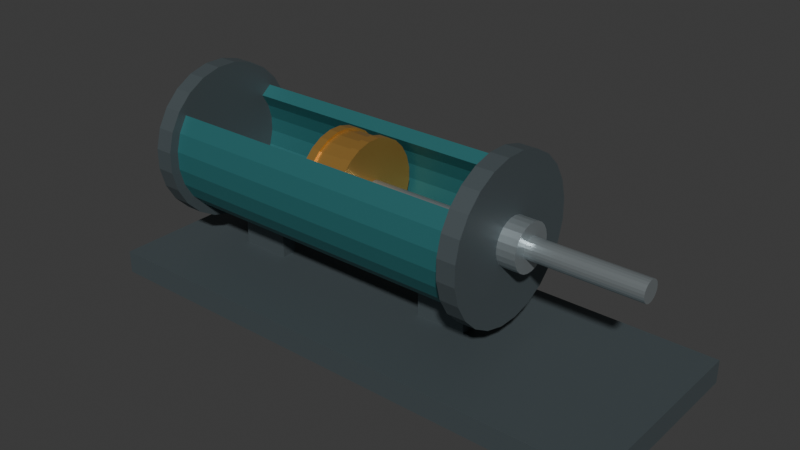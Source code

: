# Source: source.blend  (saved by Blender 4.3.34; exported with 4.5.12 LTS)
import bpy
from mathutils import Matrix  # noqa: F401  (used for matrix-valued properties, if any)

bpy.ops.wm.read_factory_settings(use_empty=True)
scene = bpy.context.scene
scene.name = 'Scene'

# ---- collections
col_collection = bpy.data.collections.new('Collection'); scene.collection.children.link(col_collection)

# ---- materials (node trees are filled in below, after node groups)
mat_cylinder_deeppetrol = bpy.data.materials.new('Cylinder_DeepPetrol')
mat_cylinder_deeppetrol.diffuse_color = (0.035, 0.19, 0.2, 1.0)
mat_baseandcaps_darkiron = bpy.data.materials.new('BaseAndCaps_DarkIron')
mat_baseandcaps_darkiron.diffuse_color = (0.095, 0.12, 0.13, 1.0)
mat_piston_warmbrass = bpy.data.materials.new('Piston_WarmBrass')
mat_piston_warmbrass.diffuse_color = (0.61, 0.34, 0.085, 1.0)
mat_rod_satinsteel = bpy.data.materials.new('Rod_SatinSteel')
mat_rod_satinsteel.diffuse_color = (0.48, 0.54, 0.56, 1.0)

# ---- material node trees
mat_cylinder_deeppetrol.use_nodes = True; mat_cylinder_deeppetrol.node_tree.nodes.clear()
_N = mat_cylinder_deeppetrol.node_tree.nodes; _L = mat_cylinder_deeppetrol.node_tree.links
n0 = _N.new('ShaderNodeBsdfPrincipled'); n0.name = 'Principled BSDF'; n0.location = (10, 300)
n0.inputs[0].default_value = (0.035, 0.19, 0.2, 1.0)
n0.inputs[1].default_value = 0.35
n0.inputs[2].default_value = 0.48
n1 = _N.new('ShaderNodeOutputMaterial'); n1.name = 'Material Output'; n1.location = (300, 300)
_L.new(n0.outputs[0], n1.inputs[0])
n1.is_active_output = True
mat_baseandcaps_darkiron.use_nodes = True; mat_baseandcaps_darkiron.node_tree.nodes.clear()
_N = mat_baseandcaps_darkiron.node_tree.nodes; _L = mat_baseandcaps_darkiron.node_tree.links
n0 = _N.new('ShaderNodeBsdfPrincipled'); n0.name = 'Principled BSDF'; n0.location = (10, 300)
n0.inputs[0].default_value = (0.095, 0.12, 0.13, 1.0)
n0.inputs[1].default_value = 0.42
n0.inputs[2].default_value = 0.58
n1 = _N.new('ShaderNodeOutputMaterial'); n1.name = 'Material Output'; n1.location = (300, 300)
_L.new(n0.outputs[0], n1.inputs[0])
n1.is_active_output = True
mat_piston_warmbrass.use_nodes = True; mat_piston_warmbrass.node_tree.nodes.clear()
_N = mat_piston_warmbrass.node_tree.nodes; _L = mat_piston_warmbrass.node_tree.links
n0 = _N.new('ShaderNodeBsdfPrincipled'); n0.name = 'Principled BSDF'; n0.location = (10, 300)
n0.inputs[0].default_value = (0.61, 0.34, 0.085, 1.0)
n0.inputs[1].default_value = 0.68
n0.inputs[2].default_value = 0.38
n1 = _N.new('ShaderNodeOutputMaterial'); n1.name = 'Material Output'; n1.location = (300, 300)
_L.new(n0.outputs[0], n1.inputs[0])
n1.is_active_output = True
mat_rod_satinsteel.use_nodes = True; mat_rod_satinsteel.node_tree.nodes.clear()
_N = mat_rod_satinsteel.node_tree.nodes; _L = mat_rod_satinsteel.node_tree.links
n0 = _N.new('ShaderNodeBsdfPrincipled'); n0.name = 'Principled BSDF'; n0.location = (10, 300)
n0.inputs[0].default_value = (0.48, 0.54, 0.56, 1.0)
n0.inputs[1].default_value = 0.76
n0.inputs[2].default_value = 0.3
n1 = _N.new('ShaderNodeOutputMaterial'); n1.name = 'Material Output'; n1.location = (300, 300)
_L.new(n0.outputs[0], n1.inputs[0])
n1.is_active_output = True

# ---- world
world_world = bpy.data.worlds.new('World'); scene.world = world_world
world_world.use_nodes = True; world_world.node_tree.nodes.clear()
_N = world_world.node_tree.nodes; _L = world_world.node_tree.links
n0 = _N.new('ShaderNodeOutputWorld'); n0.name = 'World Output'; n0.location = (300, 300)
n1 = _N.new('ShaderNodeBackground'); n1.name = 'Background'; n1.location = (10, 300)
n1.inputs[0].default_value = (0.05088, 0.05088, 0.05088, 1.0)
_L.new(n1.outputs[0], n0.inputs[0])
n0.is_active_output = True
world_world.color = (0.05088, 0.05088, 0.05088)
world_world.sun_shadow_jitter_overblur = 0.0

# ---- meshes
me_continuoustopcutawaycylinder = bpy.data.meshes.new('ContinuousTopCutawayCylinder')
me_continuoustopcutawaycylinder.from_pydata([(-0.94, -0.1904, 0.6961), (-0.94, -0.238, 0.7326), (-0.94, -0.2772, 0.6648), (-0.94, -0.2974, 0.5892), (-0.94, -0.2974, 0.5108), (-0.94, -0.2772, 0.4352), (-0.94, -0.238, 0.3674), (-0.94, -0.1826, 0.312), (-0.94, -0.1148, 0.2728), (-0.94, -0.03916, 0.2526), (-0.94, 0.03916, 0.2526), (-0.94, 0.1148, 0.2728), (-0.94, 0.1826, 0.312), (-0.94, 0.238, 0.3674), (-0.94, 0.2772, 0.4352), (-0.94, 0.2974, 0.5108), (-0.94, 0.2974, 0.5892), (-0.94, 0.2772, 0.6648), (-0.94, 0.238, 0.7326), (-0.94, 0.1904, 0.6961), (-0.94, 0.2217, 0.6418), (-0.94, 0.2379, 0.5813), (-0.94, 0.2379, 0.5187), (-0.94, 0.2217, 0.4582), (-0.94, 0.1904, 0.4039), (-0.94, 0.1461, 0.3596), (-0.94, 0.09184, 0.3283), (-0.94, 0.03133, 0.3121), (-0.94, -0.03133, 0.3121), (-0.94, -0.09184, 0.3283), (-0.94, -0.1461, 0.3596), (-0.94, -0.1904, 0.4039), (-0.94, -0.2217, 0.4582), (-0.94, -0.2379, 0.5187), (-0.94, -0.2379, 0.5813), (-0.94, -0.2217, 0.6418), (0.44, -0.1904, 0.6961), (0.44, -0.238, 0.7326), (0.44, -0.2772, 0.6648), (0.44, -0.2974, 0.5892), (0.44, -0.2974, 0.5108), (0.44, -0.2772, 0.4352), (0.44, -0.238, 0.3674), (0.44, -0.1826, 0.312), (0.44, -0.1148, 0.2728), (0.44, -0.03916, 0.2526), (0.44, 0.03916, 0.2526), (0.44, 0.1148, 0.2728), (0.44, 0.1826, 0.312), (0.44, 0.238, 0.3674), (0.44, 0.2772, 0.4352), (0.44, 0.2974, 0.5108), (0.44, 0.2974, 0.5892), (0.44, 0.2772, 0.6648), (0.44, 0.238, 0.7326), (0.44, 0.1904, 0.6961), (0.44, 0.2217, 0.6418), (0.44, 0.2379, 0.5813), (0.44, 0.2379, 0.5187), (0.44, 0.2217, 0.4582), (0.44, 0.1904, 0.4039), (0.44, 0.1461, 0.3596), (0.44, 0.09184, 0.3283), (0.44, 0.03133, 0.3121), (0.44, -0.03133, 0.3121), (0.44, -0.09184, 0.3283), (0.44, -0.1461, 0.3596), (0.44, -0.1904, 0.4039), (0.44, -0.2217, 0.4582), (0.44, -0.2379, 0.5187), (0.44, -0.2379, 0.5813), (0.44, -0.2217, 0.6418)], [], [(2, 1, 0), (3, 2, 0), (4, 3, 0), (6, 5, 4), (7, 6, 4), (8, 7, 4), (9, 8, 4), (11, 10, 9), (12, 11, 9), (13, 12, 9), (14, 13, 9), (16, 15, 14), (17, 16, 14), (18, 17, 14), (20, 19, 18), (20, 18, 14), (21, 20, 14), (22, 21, 14), (23, 22, 14), (24, 23, 14), (25, 24, 14), (25, 14, 9), (26, 25, 9), (27, 26, 9), (28, 27, 9), (29, 28, 9), (30, 29, 9), (30, 9, 4), (31, 30, 4), (32, 31, 4), (33, 32, 4), (34, 33, 4), (35, 34, 4), (0, 35, 4), (36, 37, 38), (36, 38, 39), (36, 39, 40), (40, 41, 42), (40, 42, 43), (40, 43, 44), (40, 44, 45), (45, 46, 47), (45, 47, 48), (45, 48, 49), (45, 49, 50), (50, 51, 52), (50, 52, 53), (50, 53, 54), (54, 55, 56), (50, 54, 56), (50, 56, 57), (50, 57, 58), (50, 58, 59), (50, 59, 60), (50, 60, 61), (45, 50, 61), (45, 61, 62), (45, 62, 63), (45, 63, 64), (45, 64, 65), (45, 65, 66), (40, 45, 66), (40, 66, 67), (40, 67, 68), (40, 68, 69), (40, 69, 70), (40, 70, 71), (40, 71, 36), (1, 2, 38), (1, 38, 37), (2, 3, 39), (2, 39, 38), (3, 4, 40), (3, 40, 39), (4, 5, 41), (4, 41, 40), (5, 6, 42), (5, 42, 41), (6, 7, 43), (6, 43, 42), (7, 8, 44), (7, 44, 43), (8, 9, 45), (8, 45, 44), (9, 10, 46), (9, 46, 45), (10, 11, 47), (10, 47, 46), (11, 12, 48), (11, 48, 47), (12, 13, 49), (12, 49, 48), (13, 14, 50), (13, 50, 49), (14, 15, 51), (14, 51, 50), (15, 16, 52), (15, 52, 51), (16, 17, 53), (16, 53, 52), (17, 18, 54), (17, 54, 53), (18, 19, 55), (18, 55, 54), (19, 20, 56), (19, 56, 55), (20, 21, 57), (20, 57, 56), (21, 22, 58), (21, 58, 57), (22, 23, 59), (22, 59, 58), (23, 24, 60), (23, 60, 59), (24, 25, 61), (24, 61, 60), (25, 26, 62), (25, 62, 61), (26, 27, 63), (26, 63, 62), (27, 28, 64), (27, 64, 63), (28, 29, 65), (28, 65, 64), (29, 30, 66), (29, 66, 65), (30, 31, 67), (30, 67, 66), (31, 32, 68), (31, 68, 67), (32, 33, 69), (32, 69, 68), (33, 34, 70), (33, 70, 69), (34, 35, 71), (34, 71, 70), (35, 0, 36), (35, 36, 71), (0, 1, 37), (0, 37, 36)])
me_continuoustopcutawaycylinder.materials.append(mat_cylinder_deeppetrol)
me_continuoustopcutawaycylinder.materials.append(mat_baseandcaps_darkiron)
me_continuoustopcutawaycylinder.materials.append(mat_piston_warmbrass)
me_continuoustopcutawaycylinder.materials.append(mat_rod_satinsteel)
me_continuoustopcutawaycylinder.update()
me_wholeclosedrearendcap = bpy.data.meshes.new('WholeClosedRearEndCap')
me_wholeclosedrearendcap.from_pydata([(-1.02, 0.0, 0.55), (-1.02, 0.3141, 0.6801), (-1.02, 0.3371, 0.5944), (-1.02, 0.2697, 0.757), (-1.02, 0.207, 0.8197), (-1.02, 0.1301, 0.8641), (-1.02, 0.04438, 0.8871), (-1.02, -0.04438, 0.8871), (-1.02, -0.1301, 0.8641), (-1.02, -0.207, 0.8197), (-1.02, -0.2697, 0.757), (-1.02, -0.3141, 0.6801), (-1.02, -0.3371, 0.5944), (-1.02, -0.3371, 0.5056), (-1.02, -0.3141, 0.4199), (-1.02, -0.2697, 0.343), (-1.02, -0.207, 0.2803), (-1.02, -0.1301, 0.2359), (-1.02, -0.04438, 0.2129), (-1.02, 0.04438, 0.2129), (-1.02, 0.1301, 0.2359), (-1.02, 0.207, 0.2803), (-1.02, 0.2697, 0.343), (-1.02, 0.3141, 0.4199), (-1.02, 0.3371, 0.5056), (-0.94, 0.3141, 0.6801), (-0.94, 0.3371, 0.5944), (-0.94, 0.2697, 0.757), (-0.94, 0.207, 0.8197), (-0.94, 0.1301, 0.8641), (-0.94, 0.04438, 0.8871), (-0.94, -0.04438, 0.8871), (-0.94, -0.1301, 0.8641), (-0.94, -0.207, 0.8197), (-0.94, -0.2697, 0.757), (-0.94, -0.3141, 0.6801), (-0.94, -0.3371, 0.5944), (-0.94, -0.3371, 0.5056), (-0.94, -0.3141, 0.4199), (-0.94, -0.2697, 0.343), (-0.94, -0.207, 0.2803), (-0.94, -0.1301, 0.2359), (-0.94, -0.04438, 0.2129), (-0.94, 0.04438, 0.2129), (-0.94, 0.1301, 0.2359), (-0.94, 0.207, 0.2803), (-0.94, 0.2697, 0.343), (-0.94, 0.3141, 0.4199), (-0.94, 0.3371, 0.5056), (-0.94, 0.0, 0.55)], [], [(0, 1, 2), (0, 3, 1), (0, 4, 3), (0, 5, 4), (0, 6, 5), (0, 7, 6), (0, 8, 7), (0, 9, 8), (0, 10, 9), (0, 11, 10), (0, 12, 11), (0, 13, 12), (0, 14, 13), (0, 15, 14), (0, 16, 15), (0, 17, 16), (0, 18, 17), (0, 19, 18), (0, 20, 19), (0, 21, 20), (0, 22, 21), (0, 23, 22), (0, 24, 23), (0, 2, 24), (2, 1, 25), (2, 25, 26), (1, 3, 27), (1, 27, 25), (3, 4, 28), (3, 28, 27), (4, 5, 29), (4, 29, 28), (5, 6, 30), (5, 30, 29), (6, 7, 31), (6, 31, 30), (7, 8, 32), (7, 32, 31), (8, 9, 33), (8, 33, 32), (9, 10, 34), (9, 34, 33), (10, 11, 35), (10, 35, 34), (11, 12, 36), (11, 36, 35), (12, 13, 37), (12, 37, 36), (13, 14, 38), (13, 38, 37), (14, 15, 39), (14, 39, 38), (15, 16, 40), (15, 40, 39), (16, 17, 41), (16, 41, 40), (17, 18, 42), (17, 42, 41), (18, 19, 43), (18, 43, 42), (19, 20, 44), (19, 44, 43), (20, 21, 45), (20, 45, 44), (21, 22, 46), (21, 46, 45), (22, 23, 47), (22, 47, 46), (23, 24, 48), (23, 48, 47), (24, 2, 26), (24, 26, 48), (26, 25, 49), (25, 27, 49), (27, 28, 49), (28, 29, 49), (29, 30, 49), (30, 31, 49), (31, 32, 49), (32, 33, 49), (33, 34, 49), (34, 35, 49), (35, 36, 49), (36, 37, 49), (37, 38, 49), (38, 39, 49), (39, 40, 49), (40, 41, 49), (41, 42, 49), (42, 43, 49), (43, 44, 49), (44, 45, 49), (45, 46, 49), (46, 47, 49), (47, 48, 49), (48, 26, 49)])
me_wholeclosedrearendcap.polygons.foreach_set('material_index', [1, 1, 1, 1, 1, 1, 1, 1, 1, 1, 1, 1, 1, 1, 1, 1, 1, 1, 1, 1, 1, 1, 1, 1, 1, 1, 1, 1, 1, 1, 1, 1, 1, 1, 1, 1, 1, 1, 1, 1, 1, 1, 1, 1, 1, 1, 1, 1, 1, 1, 1, 1, 1, 1, 1, 1, 1, 1, 1, 1, 1, 1, 1, 1, 1, 1, 1, 1, 1, 1, 1, 1, 1, 1, 1, 1, 1, 1, 1, 1, 1, 1, 1, 1, 1, 1, 1, 1, 1, 1, 1, 1, 1, 1, 1, 1])
me_wholeclosedrearendcap.materials.append(mat_cylinder_deeppetrol)
me_wholeclosedrearendcap.materials.append(mat_baseandcaps_darkiron)
me_wholeclosedrearendcap.materials.append(mat_piston_warmbrass)
me_wholeclosedrearendcap.materials.append(mat_rod_satinsteel)
me_wholeclosedrearendcap.update()
me_trueboredfrontendcap = bpy.data.meshes.new('TrueBoredFrontEndCap')
me_trueboredfrontendcap.from_pydata([(0.44, 0.06444, 0.5585), (0.44, 0.06005, 0.5749), (0.44, 0.3141, 0.6801), (0.44, 0.3371, 0.5944), (0.44, 0.05157, 0.5896), (0.44, 0.2697, 0.757), (0.44, 0.03957, 0.6016), (0.44, 0.207, 0.8197), (0.44, 0.02487, 0.6101), (0.44, 0.1301, 0.8641), (0.44, 0.008484, 0.6144), (0.44, 0.04438, 0.8871), (0.44, -0.008484, 0.6144), (0.44, -0.04438, 0.8871), (0.44, -0.02487, 0.6101), (0.44, -0.1301, 0.8641), (0.44, -0.03957, 0.6016), (0.44, -0.207, 0.8197), (0.44, -0.05157, 0.5896), (0.44, -0.2697, 0.757), (0.44, -0.06005, 0.5749), (0.44, -0.3141, 0.6801), (0.44, -0.06444, 0.5585), (0.44, -0.3371, 0.5944), (0.44, -0.06444, 0.5415), (0.44, -0.3371, 0.5056), (0.44, -0.06005, 0.5251), (0.44, -0.3141, 0.4199), (0.44, -0.05157, 0.5104), (0.44, -0.2697, 0.343), (0.44, -0.03957, 0.4984), (0.44, -0.207, 0.2803), (0.44, -0.02487, 0.4899), (0.44, -0.1301, 0.2359), (0.44, -0.008484, 0.4856), (0.44, -0.04438, 0.2129), (0.44, 0.008484, 0.4856), (0.44, 0.04438, 0.2129), (0.44, 0.02487, 0.4899), (0.44, 0.1301, 0.2359), (0.44, 0.03957, 0.4984), (0.44, 0.207, 0.2803), (0.44, 0.05157, 0.5104), (0.44, 0.2697, 0.343), (0.44, 0.06005, 0.5251), (0.44, 0.3141, 0.4199), (0.44, 0.06444, 0.5415), (0.44, 0.3371, 0.5056), (0.52, 0.3141, 0.6801), (0.52, 0.3371, 0.5944), (0.52, 0.2697, 0.757), (0.52, 0.207, 0.8197), (0.52, 0.1301, 0.8641), (0.52, 0.04438, 0.8871), (0.52, -0.04438, 0.8871), (0.52, -0.1301, 0.8641), (0.52, -0.207, 0.8197), (0.52, -0.2697, 0.757), (0.52, -0.3141, 0.6801), (0.52, -0.3371, 0.5944), (0.52, -0.3371, 0.5056), (0.52, -0.3141, 0.4199), (0.52, -0.2697, 0.343), (0.52, -0.207, 0.2803), (0.52, -0.1301, 0.2359), (0.52, -0.04438, 0.2129), (0.52, 0.04438, 0.2129), (0.52, 0.1301, 0.2359), (0.52, 0.207, 0.2803), (0.52, 0.2697, 0.343), (0.52, 0.3141, 0.4199), (0.52, 0.3371, 0.5056), (0.52, 0.06005, 0.5749), (0.52, 0.06444, 0.5585), (0.52, 0.05157, 0.5896), (0.52, 0.03957, 0.6016), (0.52, 0.02487, 0.6101), (0.52, 0.008484, 0.6144), (0.52, -0.008484, 0.6144), (0.52, -0.02487, 0.6101), (0.52, -0.03957, 0.6016), (0.52, -0.05157, 0.5896), (0.52, -0.06005, 0.5749), (0.52, -0.06444, 0.5585), (0.52, -0.06444, 0.5415), (0.52, -0.06005, 0.5251), (0.52, -0.05157, 0.5104), (0.52, -0.03957, 0.4984), (0.52, -0.02487, 0.4899), (0.52, -0.008484, 0.4856), (0.52, 0.008484, 0.4856), (0.52, 0.02487, 0.4899), (0.52, 0.03957, 0.4984), (0.52, 0.05157, 0.5104), (0.52, 0.06005, 0.5251), (0.52, 0.06444, 0.5415)], [], [(0, 1, 2), (0, 2, 3), (1, 4, 5), (1, 5, 2), (4, 6, 7), (4, 7, 5), (6, 8, 9), (6, 9, 7), (8, 10, 11), (8, 11, 9), (10, 12, 13), (10, 13, 11), (12, 14, 15), (12, 15, 13), (14, 16, 17), (14, 17, 15), (16, 18, 19), (16, 19, 17), (18, 20, 21), (18, 21, 19), (20, 22, 23), (20, 23, 21), (22, 24, 25), (22, 25, 23), (24, 26, 27), (24, 27, 25), (26, 28, 29), (26, 29, 27), (28, 30, 31), (28, 31, 29), (30, 32, 33), (30, 33, 31), (32, 34, 35), (32, 35, 33), (34, 36, 37), (34, 37, 35), (36, 38, 39), (36, 39, 37), (38, 40, 41), (38, 41, 39), (40, 42, 43), (40, 43, 41), (42, 44, 45), (42, 45, 43), (44, 46, 47), (44, 47, 45), (46, 0, 3), (46, 3, 47), (3, 2, 48), (3, 48, 49), (2, 5, 50), (2, 50, 48), (5, 7, 51), (5, 51, 50), (7, 9, 52), (7, 52, 51), (9, 11, 53), (9, 53, 52), (11, 13, 54), (11, 54, 53), (13, 15, 55), (13, 55, 54), (15, 17, 56), (15, 56, 55), (17, 19, 57), (17, 57, 56), (19, 21, 58), (19, 58, 57), (21, 23, 59), (21, 59, 58), (23, 25, 60), (23, 60, 59), (25, 27, 61), (25, 61, 60), (27, 29, 62), (27, 62, 61), (29, 31, 63), (29, 63, 62), (31, 33, 64), (31, 64, 63), (33, 35, 65), (33, 65, 64), (35, 37, 66), (35, 66, 65), (37, 39, 67), (37, 67, 66), (39, 41, 68), (39, 68, 67), (41, 43, 69), (41, 69, 68), (43, 45, 70), (43, 70, 69), (45, 47, 71), (45, 71, 70), (47, 3, 49), (47, 49, 71), (49, 48, 72), (49, 72, 73), (48, 50, 74), (48, 74, 72), (50, 51, 75), (50, 75, 74), (51, 52, 76), (51, 76, 75), (52, 53, 77), (52, 77, 76), (53, 54, 78), (53, 78, 77), (54, 55, 79), (54, 79, 78), (55, 56, 80), (55, 80, 79), (56, 57, 81), (56, 81, 80), (57, 58, 82), (57, 82, 81), (58, 59, 83), (58, 83, 82), (59, 60, 84), (59, 84, 83), (60, 61, 85), (60, 85, 84), (61, 62, 86), (61, 86, 85), (62, 63, 87), (62, 87, 86), (63, 64, 88), (63, 88, 87), (64, 65, 89), (64, 89, 88), (65, 66, 90), (65, 90, 89), (66, 67, 91), (66, 91, 90), (67, 68, 92), (67, 92, 91), (68, 69, 93), (68, 93, 92), (69, 70, 94), (69, 94, 93), (70, 71, 95), (70, 95, 94), (71, 49, 73), (71, 73, 95), (73, 72, 1), (73, 1, 0), (72, 74, 4), (72, 4, 1), (74, 75, 6), (74, 6, 4), (75, 76, 8), (75, 8, 6), (76, 77, 10), (76, 10, 8), (77, 78, 12), (77, 12, 10), (78, 79, 14), (78, 14, 12), (79, 80, 16), (79, 16, 14), (80, 81, 18), (80, 18, 16), (81, 82, 20), (81, 20, 18), (82, 83, 22), (82, 22, 20), (83, 84, 24), (83, 24, 22), (84, 85, 26), (84, 26, 24), (85, 86, 28), (85, 28, 26), (86, 87, 30), (86, 30, 28), (87, 88, 32), (87, 32, 30), (88, 89, 34), (88, 34, 32), (89, 90, 36), (89, 36, 34), (90, 91, 38), (90, 38, 36), (91, 92, 40), (91, 40, 38), (92, 93, 42), (92, 42, 40), (93, 94, 44), (93, 44, 42), (94, 95, 46), (94, 46, 44), (95, 73, 0), (95, 0, 46)])
me_trueboredfrontendcap.polygons.foreach_set('material_index', [1, 1, 1, 1, 1, 1, 1, 1, 1, 1, 1, 1, 1, 1, 1, 1, 1, 1, 1, 1, 1, 1, 1, 1, 1, 1, 1, 1, 1, 1, 1, 1, 1, 1, 1, 1, 1, 1, 1, 1, 1, 1, 1, 1, 1, 1, 1, 1, 1, 1, 1, 1, 1, 1, 1, 1, 1, 1, 1, 1, 1, 1, 1, 1, 1, 1, 1, 1, 1, 1, 1, 1, 1, 1, 1, 1, 1, 1, 1, 1, 1, 1, 1, 1, 1, 1, 1, 1, 1, 1, 1, 1, 1, 1, 1, 1, 1, 1, 1, 1, 1, 1, 1, 1, 1, 1, 1, 1, 1, 1, 1, 1, 1, 1, 1, 1, 1, 1, 1, 1, 1, 1, 1, 1, 1, 1, 1, 1, 1, 1, 1, 1, 1, 1, 1, 1, 1, 1, 1, 1, 1, 1, 1, 1, 1, 1, 1, 1, 1, 1, 1, 1, 1, 1, 1, 1, 1, 1, 1, 1, 1, 1, 1, 1, 1, 1, 1, 1, 1, 1, 1, 1, 1, 1, 1, 1, 1, 1, 1, 1, 1, 1, 1, 1, 1, 1, 1, 1, 1, 1, 1, 1])
me_trueboredfrontendcap.materials.append(mat_cylinder_deeppetrol)
me_trueboredfrontendcap.materials.append(mat_baseandcaps_darkiron)
me_trueboredfrontendcap.materials.append(mat_piston_warmbrass)
me_trueboredfrontendcap.materials.append(mat_rod_satinsteel)
me_trueboredfrontendcap.update()
me_independentsteppedpiston = bpy.data.meshes.new('IndependentSteppedPiston')
me_independentsteppedpiston.from_pydata([(-0.33, 0.0, 0.55), (-0.33, 0.1986, 0.6323), (-0.33, 0.2132, 0.5781), (-0.33, 0.1706, 0.6809), (-0.33, 0.1309, 0.7206), (-0.33, 0.08228, 0.7486), (-0.33, 0.02806, 0.7632), (-0.33, -0.02806, 0.7632), (-0.33, -0.08228, 0.7486), (-0.33, -0.1309, 0.7206), (-0.33, -0.1706, 0.6809), (-0.33, -0.1986, 0.6323), (-0.33, -0.2132, 0.5781), (-0.33, -0.2132, 0.5219), (-0.33, -0.1986, 0.4677), (-0.33, -0.1706, 0.4191), (-0.33, -0.1309, 0.3794), (-0.33, -0.08228, 0.3514), (-0.33, -0.02806, 0.3368), (-0.33, 0.02806, 0.3368), (-0.33, 0.08228, 0.3514), (-0.33, 0.1309, 0.3794), (-0.33, 0.1706, 0.4191), (-0.33, 0.1986, 0.4677), (-0.33, 0.2132, 0.5219), (-0.29, 0.1986, 0.6323), (-0.29, 0.2132, 0.5781), (-0.29, 0.1706, 0.6809), (-0.29, 0.1309, 0.7206), (-0.29, 0.08228, 0.7486), (-0.29, 0.02806, 0.7632), (-0.29, -0.02806, 0.7632), (-0.29, -0.08228, 0.7486), (-0.29, -0.1309, 0.7206), (-0.29, -0.1706, 0.6809), (-0.29, -0.1986, 0.6323), (-0.29, -0.2132, 0.5781), (-0.29, -0.2132, 0.5219), (-0.29, -0.1986, 0.4677), (-0.29, -0.1706, 0.4191), (-0.29, -0.1309, 0.3794), (-0.29, -0.08228, 0.3514), (-0.29, -0.02806, 0.3368), (-0.29, 0.02806, 0.3368), (-0.29, 0.08228, 0.3514), (-0.29, 0.1309, 0.3794), (-0.29, 0.1706, 0.4191), (-0.29, 0.1986, 0.4677), (-0.29, 0.2132, 0.5219), (-0.29, 0.1894, 0.6285), (-0.29, 0.2032, 0.5768), (-0.29, 0.1626, 0.6748), (-0.29, 0.1248, 0.7126), (-0.29, 0.07845, 0.7394), (-0.29, 0.02676, 0.7532), (-0.29, -0.02676, 0.7532), (-0.29, -0.07845, 0.7394), (-0.29, -0.1248, 0.7126), (-0.29, -0.1626, 0.6748), (-0.29, -0.1894, 0.6285), (-0.29, -0.2032, 0.5768), (-0.29, -0.2032, 0.5232), (-0.29, -0.1894, 0.4715), (-0.29, -0.1626, 0.4252), (-0.29, -0.1248, 0.3874), (-0.29, -0.07845, 0.3606), (-0.29, -0.02676, 0.3468), (-0.29, 0.02676, 0.3468), (-0.29, 0.07845, 0.3606), (-0.29, 0.1248, 0.3874), (-0.29, 0.1626, 0.4252), (-0.29, 0.1894, 0.4715), (-0.29, 0.2032, 0.5232), (-0.17, 0.1894, 0.6285), (-0.17, 0.2032, 0.5768), (-0.17, 0.1626, 0.6748), (-0.17, 0.1248, 0.7126), (-0.17, 0.07845, 0.7394), (-0.17, 0.02676, 0.7532), (-0.17, -0.02676, 0.7532), (-0.17, -0.07845, 0.7394), (-0.17, -0.1248, 0.7126), (-0.17, -0.1626, 0.6748), (-0.17, -0.1894, 0.6285), (-0.17, -0.2032, 0.5768), (-0.17, -0.2032, 0.5232), (-0.17, -0.1894, 0.4715), (-0.17, -0.1626, 0.4252), (-0.17, -0.1248, 0.3874), (-0.17, -0.07845, 0.3606), (-0.17, -0.02676, 0.3468), (-0.17, 0.02676, 0.3468), (-0.17, 0.07845, 0.3606), (-0.17, 0.1248, 0.3874), (-0.17, 0.1626, 0.4252), (-0.17, 0.1894, 0.4715), (-0.17, 0.2032, 0.5232), (-0.17, 0.1986, 0.6323), (-0.17, 0.2132, 0.5781), (-0.17, 0.1706, 0.6809), (-0.17, 0.1309, 0.7206), (-0.17, 0.08228, 0.7486), (-0.17, 0.02806, 0.7632), (-0.17, -0.02806, 0.7632), (-0.17, -0.08228, 0.7486), (-0.17, -0.1309, 0.7206), (-0.17, -0.1706, 0.6809), (-0.17, -0.1986, 0.6323), (-0.17, -0.2132, 0.5781), (-0.17, -0.2132, 0.5219), (-0.17, -0.1986, 0.4677), (-0.17, -0.1706, 0.4191), (-0.17, -0.1309, 0.3794), (-0.17, -0.08228, 0.3514), (-0.17, -0.02806, 0.3368), (-0.17, 0.02806, 0.3368), (-0.17, 0.08228, 0.3514), (-0.17, 0.1309, 0.3794), (-0.17, 0.1706, 0.4191), (-0.17, 0.1986, 0.4677), (-0.17, 0.2132, 0.5219), (-0.13, 0.1986, 0.6323), (-0.13, 0.2132, 0.5781), (-0.13, 0.1706, 0.6809), (-0.13, 0.1309, 0.7206), (-0.13, 0.08228, 0.7486), (-0.13, 0.02806, 0.7632), (-0.13, -0.02806, 0.7632), (-0.13, -0.08228, 0.7486), (-0.13, -0.1309, 0.7206), (-0.13, -0.1706, 0.6809), (-0.13, -0.1986, 0.6323), (-0.13, -0.2132, 0.5781), (-0.13, -0.2132, 0.5219), (-0.13, -0.1986, 0.4677), (-0.13, -0.1706, 0.4191), (-0.13, -0.1309, 0.3794), (-0.13, -0.08228, 0.3514), (-0.13, -0.02806, 0.3368), (-0.13, 0.02806, 0.3368), (-0.13, 0.08228, 0.3514), (-0.13, 0.1309, 0.3794), (-0.13, 0.1706, 0.4191), (-0.13, 0.1986, 0.4677), (-0.13, 0.2132, 0.5219), (-0.13, 0.0, 0.55)], [], [(0, 1, 2), (0, 3, 1), (0, 4, 3), (0, 5, 4), (0, 6, 5), (0, 7, 6), (0, 8, 7), (0, 9, 8), (0, 10, 9), (0, 11, 10), (0, 12, 11), (0, 13, 12), (0, 14, 13), (0, 15, 14), (0, 16, 15), (0, 17, 16), (0, 18, 17), (0, 19, 18), (0, 20, 19), (0, 21, 20), (0, 22, 21), (0, 23, 22), (0, 24, 23), (0, 2, 24), (2, 1, 25), (2, 25, 26), (1, 3, 27), (1, 27, 25), (3, 4, 28), (3, 28, 27), (4, 5, 29), (4, 29, 28), (5, 6, 30), (5, 30, 29), (6, 7, 31), (6, 31, 30), (7, 8, 32), (7, 32, 31), (8, 9, 33), (8, 33, 32), (9, 10, 34), (9, 34, 33), (10, 11, 35), (10, 35, 34), (11, 12, 36), (11, 36, 35), (12, 13, 37), (12, 37, 36), (13, 14, 38), (13, 38, 37), (14, 15, 39), (14, 39, 38), (15, 16, 40), (15, 40, 39), (16, 17, 41), (16, 41, 40), (17, 18, 42), (17, 42, 41), (18, 19, 43), (18, 43, 42), (19, 20, 44), (19, 44, 43), (20, 21, 45), (20, 45, 44), (21, 22, 46), (21, 46, 45), (22, 23, 47), (22, 47, 46), (23, 24, 48), (23, 48, 47), (24, 2, 26), (24, 26, 48), (26, 25, 49), (26, 49, 50), (25, 27, 51), (25, 51, 49), (27, 28, 52), (27, 52, 51), (28, 29, 53), (28, 53, 52), (29, 30, 54), (29, 54, 53), (30, 31, 55), (30, 55, 54), (31, 32, 56), (31, 56, 55), (32, 33, 57), (32, 57, 56), (33, 34, 58), (33, 58, 57), (34, 35, 59), (34, 59, 58), (35, 36, 60), (35, 60, 59), (36, 37, 61), (36, 61, 60), (37, 38, 62), (37, 62, 61), (38, 39, 63), (38, 63, 62), (39, 40, 64), (39, 64, 63), (40, 41, 65), (40, 65, 64), (41, 42, 66), (41, 66, 65), (42, 43, 67), (42, 67, 66), (43, 44, 68), (43, 68, 67), (44, 45, 69), (44, 69, 68), (45, 46, 70), (45, 70, 69), (46, 47, 71), (46, 71, 70), (47, 48, 72), (47, 72, 71), (48, 26, 50), (48, 50, 72), (50, 49, 73), (50, 73, 74), (49, 51, 75), (49, 75, 73), (51, 52, 76), (51, 76, 75), (52, 53, 77), (52, 77, 76), (53, 54, 78), (53, 78, 77), (54, 55, 79), (54, 79, 78), (55, 56, 80), (55, 80, 79), (56, 57, 81), (56, 81, 80), (57, 58, 82), (57, 82, 81), (58, 59, 83), (58, 83, 82), (59, 60, 84), (59, 84, 83), (60, 61, 85), (60, 85, 84), (61, 62, 86), (61, 86, 85), (62, 63, 87), (62, 87, 86), (63, 64, 88), (63, 88, 87), (64, 65, 89), (64, 89, 88), (65, 66, 90), (65, 90, 89), (66, 67, 91), (66, 91, 90), (67, 68, 92), (67, 92, 91), (68, 69, 93), (68, 93, 92), (69, 70, 94), (69, 94, 93), (70, 71, 95), (70, 95, 94), (71, 72, 96), (71, 96, 95), (72, 50, 74), (72, 74, 96), (74, 73, 97), (74, 97, 98), (73, 75, 99), (73, 99, 97), (75, 76, 100), (75, 100, 99), (76, 77, 101), (76, 101, 100), (77, 78, 102), (77, 102, 101), (78, 79, 103), (78, 103, 102), (79, 80, 104), (79, 104, 103), (80, 81, 105), (80, 105, 104), (81, 82, 106), (81, 106, 105), (82, 83, 107), (82, 107, 106), (83, 84, 108), (83, 108, 107), (84, 85, 109), (84, 109, 108), (85, 86, 110), (85, 110, 109), (86, 87, 111), (86, 111, 110), (87, 88, 112), (87, 112, 111), (88, 89, 113), (88, 113, 112), (89, 90, 114), (89, 114, 113), (90, 91, 115), (90, 115, 114), (91, 92, 116), (91, 116, 115), (92, 93, 117), (92, 117, 116), (93, 94, 118), (93, 118, 117), (94, 95, 119), (94, 119, 118), (95, 96, 120), (95, 120, 119), (96, 74, 98), (96, 98, 120), (98, 97, 121), (98, 121, 122), (97, 99, 123), (97, 123, 121), (99, 100, 124), (99, 124, 123), (100, 101, 125), (100, 125, 124), (101, 102, 126), (101, 126, 125), (102, 103, 127), (102, 127, 126), (103, 104, 128), (103, 128, 127), (104, 105, 129), (104, 129, 128), (105, 106, 130), (105, 130, 129), (106, 107, 131), (106, 131, 130), (107, 108, 132), (107, 132, 131), (108, 109, 133), (108, 133, 132), (109, 110, 134), (109, 134, 133), (110, 111, 135), (110, 135, 134), (111, 112, 136), (111, 136, 135), (112, 113, 137), (112, 137, 136), (113, 114, 138), (113, 138, 137), (114, 115, 139), (114, 139, 138), (115, 116, 140), (115, 140, 139), (116, 117, 141), (116, 141, 140), (117, 118, 142), (117, 142, 141), (118, 119, 143), (118, 143, 142), (119, 120, 144), (119, 144, 143), (120, 98, 122), (120, 122, 144), (122, 121, 145), (121, 123, 145), (123, 124, 145), (124, 125, 145), (125, 126, 145), (126, 127, 145), (127, 128, 145), (128, 129, 145), (129, 130, 145), (130, 131, 145), (131, 132, 145), (132, 133, 145), (133, 134, 145), (134, 135, 145), (135, 136, 145), (136, 137, 145), (137, 138, 145), (138, 139, 145), (139, 140, 145), (140, 141, 145), (141, 142, 145), (142, 143, 145), (143, 144, 145), (144, 122, 145)])
me_independentsteppedpiston.polygons.foreach_set('material_index', [2, 2, 2, 2, 2, 2, 2, 2, 2, 2, 2, 2, 2, 2, 2, 2, 2, 2, 2, 2, 2, 2, 2, 2, 2, 2, 2, 2, 2, 2, 2, 2, 2, 2, 2, 2, 2, 2, 2, 2, 2, 2, 2, 2, 2, 2, 2, 2, 2, 2, 2, 2, 2, 2, 2, 2, 2, 2, 2, 2, 2, 2, 2, 2, 2, 2, 2, 2, 2, 2, 2, 2, 2, 2, 2, 2, 2, 2, 2, 2, 2, 2, 2, 2, 2, 2, 2, 2, 2, 2, 2, 2, 2, 2, 2, 2, 2, 2, 2, 2, 2, 2, 2, 2, 2, 2, 2, 2, 2, 2, 2, 2, 2, 2, 2, 2, 2, 2, 2, 2, 2, 2, 2, 2, 2, 2, 2, 2, 2, 2, 2, 2, 2, 2, 2, 2, 2, 2, 2, 2, 2, 2, 2, 2, 2, 2, 2, 2, 2, 2, 2, 2, 2, 2, 2, 2, 2, 2, 2, 2, 2, 2, 2, 2, 2, 2, 2, 2, 2, 2, 2, 2, 2, 2, 2, 2, 2, 2, 2, 2, 2, 2, 2, 2, 2, 2, 2, 2, 2, 2, 2, 2, 2, 2, 2, 2, 2, 2, 2, 2, 2, 2, 2, 2, 2, 2, 2, 2, 2, 2, 2, 2, 2, 2, 2, 2, 2, 2, 2, 2, 2, 2, 2, 2, 2, 2, 2, 2, 2, 2, 2, 2, 2, 2, 2, 2, 2, 2, 2, 2, 2, 2, 2, 2, 2, 2, 2, 2, 2, 2, 2, 2, 2, 2, 2, 2, 2, 2, 2, 2, 2, 2, 2, 2, 2, 2, 2, 2, 2, 2, 2, 2, 2, 2, 2, 2, 2, 2, 2, 2, 2, 2, 2, 2, 2, 2, 2, 2])
me_independentsteppedpiston.materials.append(mat_cylinder_deeppetrol)
me_independentsteppedpiston.materials.append(mat_baseandcaps_darkiron)
me_independentsteppedpiston.materials.append(mat_piston_warmbrass)
me_independentsteppedpiston.materials.append(mat_rod_satinsteel)
me_independentsteppedpiston.update()
me_continuousrodintegralstopcollar = bpy.data.meshes.new('ContinuousRodIntegralStopCollar')
me_continuousrodintegralstopcollar.from_pydata([(-0.13, 0.0, 0.55), (-0.13, 0.04157, 0.5672), (-0.13, 0.04462, 0.5559), (-0.13, 0.0357, 0.5774), (-0.13, 0.02739, 0.5857), (-0.13, 0.01722, 0.5916), (-0.13, 0.005874, 0.5946), (-0.13, -0.005874, 0.5946), (-0.13, -0.01722, 0.5916), (-0.13, -0.02739, 0.5857), (-0.13, -0.0357, 0.5774), (-0.13, -0.04157, 0.5672), (-0.13, -0.04462, 0.5559), (-0.13, -0.04462, 0.5441), (-0.13, -0.04157, 0.5328), (-0.13, -0.0357, 0.5226), (-0.13, -0.02739, 0.5143), (-0.13, -0.01722, 0.5084), (-0.13, -0.005874, 0.5054), (-0.13, 0.005874, 0.5054), (-0.13, 0.01722, 0.5084), (-0.13, 0.02739, 0.5143), (-0.13, 0.0357, 0.5226), (-0.13, 0.04157, 0.5328), (-0.13, 0.04462, 0.5441), (0.52, 0.04157, 0.5672), (0.52, 0.04462, 0.5559), (0.52, 0.0357, 0.5774), (0.52, 0.02739, 0.5857), (0.52, 0.01722, 0.5916), (0.52, 0.005874, 0.5946), (0.52, -0.005874, 0.5946), (0.52, -0.01722, 0.5916), (0.52, -0.02739, 0.5857), (0.52, -0.0357, 0.5774), (0.52, -0.04157, 0.5672), (0.52, -0.04462, 0.5559), (0.52, -0.04462, 0.5441), (0.52, -0.04157, 0.5328), (0.52, -0.0357, 0.5226), (0.52, -0.02739, 0.5143), (0.52, -0.01722, 0.5084), (0.52, -0.005874, 0.5054), (0.52, 0.005874, 0.5054), (0.52, 0.01722, 0.5084), (0.52, 0.02739, 0.5143), (0.52, 0.0357, 0.5226), (0.52, 0.04157, 0.5328), (0.52, 0.04462, 0.5441), (0.52, 0.09239, 0.5883), (0.52, 0.09914, 0.5631), (0.52, 0.07934, 0.6109), (0.52, 0.06088, 0.6293), (0.52, 0.03827, 0.6424), (0.52, 0.01305, 0.6491), (0.52, -0.01305, 0.6491), (0.52, -0.03827, 0.6424), (0.52, -0.06088, 0.6293), (0.52, -0.07934, 0.6109), (0.52, -0.09239, 0.5883), (0.52, -0.09914, 0.5631), (0.52, -0.09914, 0.5369), (0.52, -0.09239, 0.5117), (0.52, -0.07934, 0.4891), (0.52, -0.06088, 0.4707), (0.52, -0.03827, 0.4576), (0.52, -0.01305, 0.4509), (0.52, 0.01305, 0.4509), (0.52, 0.03827, 0.4576), (0.52, 0.06088, 0.4707), (0.52, 0.07934, 0.4891), (0.52, 0.09239, 0.5117), (0.52, 0.09914, 0.5369), (0.6, 0.09239, 0.5883), (0.6, 0.09914, 0.5631), (0.6, 0.07934, 0.6109), (0.6, 0.06088, 0.6293), (0.6, 0.03827, 0.6424), (0.6, 0.01305, 0.6491), (0.6, -0.01305, 0.6491), (0.6, -0.03827, 0.6424), (0.6, -0.06088, 0.6293), (0.6, -0.07934, 0.6109), (0.6, -0.09239, 0.5883), (0.6, -0.09914, 0.5631), (0.6, -0.09914, 0.5369), (0.6, -0.09239, 0.5117), (0.6, -0.07934, 0.4891), (0.6, -0.06088, 0.4707), (0.6, -0.03827, 0.4576), (0.6, -0.01305, 0.4509), (0.6, 0.01305, 0.4509), (0.6, 0.03827, 0.4576), (0.6, 0.06088, 0.4707), (0.6, 0.07934, 0.4891), (0.6, 0.09239, 0.5117), (0.6, 0.09914, 0.5369), (0.6, 0.04157, 0.5672), (0.6, 0.04462, 0.5559), (0.6, 0.0357, 0.5774), (0.6, 0.02739, 0.5857), (0.6, 0.01722, 0.5916), (0.6, 0.005874, 0.5946), (0.6, -0.005874, 0.5946), (0.6, -0.01722, 0.5916), (0.6, -0.02739, 0.5857), (0.6, -0.0357, 0.5774), (0.6, -0.04157, 0.5672), (0.6, -0.04462, 0.5559), (0.6, -0.04462, 0.5441), (0.6, -0.04157, 0.5328), (0.6, -0.0357, 0.5226), (0.6, -0.02739, 0.5143), (0.6, -0.01722, 0.5084), (0.6, -0.005874, 0.5054), (0.6, 0.005874, 0.5054), (0.6, 0.01722, 0.5084), (0.6, 0.02739, 0.5143), (0.6, 0.0357, 0.5226), (0.6, 0.04157, 0.5328), (0.6, 0.04462, 0.5441), (1.07, 0.04157, 0.5672), (1.07, 0.04462, 0.5559), (1.07, 0.0357, 0.5774), (1.07, 0.02739, 0.5857), (1.07, 0.01722, 0.5916), (1.07, 0.005874, 0.5946), (1.07, -0.005874, 0.5946), (1.07, -0.01722, 0.5916), (1.07, -0.02739, 0.5857), (1.07, -0.0357, 0.5774), (1.07, -0.04157, 0.5672), (1.07, -0.04462, 0.5559), (1.07, -0.04462, 0.5441), (1.07, -0.04157, 0.5328), (1.07, -0.0357, 0.5226), (1.07, -0.02739, 0.5143), (1.07, -0.01722, 0.5084), (1.07, -0.005874, 0.5054), (1.07, 0.005874, 0.5054), (1.07, 0.01722, 0.5084), (1.07, 0.02739, 0.5143), (1.07, 0.0357, 0.5226), (1.07, 0.04157, 0.5328), (1.07, 0.04462, 0.5441), (1.07, 0.0, 0.55)], [], [(0, 1, 2), (0, 3, 1), (0, 4, 3), (0, 5, 4), (0, 6, 5), (0, 7, 6), (0, 8, 7), (0, 9, 8), (0, 10, 9), (0, 11, 10), (0, 12, 11), (0, 13, 12), (0, 14, 13), (0, 15, 14), (0, 16, 15), (0, 17, 16), (0, 18, 17), (0, 19, 18), (0, 20, 19), (0, 21, 20), (0, 22, 21), (0, 23, 22), (0, 24, 23), (0, 2, 24), (2, 1, 25), (2, 25, 26), (1, 3, 27), (1, 27, 25), (3, 4, 28), (3, 28, 27), (4, 5, 29), (4, 29, 28), (5, 6, 30), (5, 30, 29), (6, 7, 31), (6, 31, 30), (7, 8, 32), (7, 32, 31), (8, 9, 33), (8, 33, 32), (9, 10, 34), (9, 34, 33), (10, 11, 35), (10, 35, 34), (11, 12, 36), (11, 36, 35), (12, 13, 37), (12, 37, 36), (13, 14, 38), (13, 38, 37), (14, 15, 39), (14, 39, 38), (15, 16, 40), (15, 40, 39), (16, 17, 41), (16, 41, 40), (17, 18, 42), (17, 42, 41), (18, 19, 43), (18, 43, 42), (19, 20, 44), (19, 44, 43), (20, 21, 45), (20, 45, 44), (21, 22, 46), (21, 46, 45), (22, 23, 47), (22, 47, 46), (23, 24, 48), (23, 48, 47), (24, 2, 26), (24, 26, 48), (26, 25, 49), (26, 49, 50), (25, 27, 51), (25, 51, 49), (27, 28, 52), (27, 52, 51), (28, 29, 53), (28, 53, 52), (29, 30, 54), (29, 54, 53), (30, 31, 55), (30, 55, 54), (31, 32, 56), (31, 56, 55), (32, 33, 57), (32, 57, 56), (33, 34, 58), (33, 58, 57), (34, 35, 59), (34, 59, 58), (35, 36, 60), (35, 60, 59), (36, 37, 61), (36, 61, 60), (37, 38, 62), (37, 62, 61), (38, 39, 63), (38, 63, 62), (39, 40, 64), (39, 64, 63), (40, 41, 65), (40, 65, 64), (41, 42, 66), (41, 66, 65), (42, 43, 67), (42, 67, 66), (43, 44, 68), (43, 68, 67), (44, 45, 69), (44, 69, 68), (45, 46, 70), (45, 70, 69), (46, 47, 71), (46, 71, 70), (47, 48, 72), (47, 72, 71), (48, 26, 50), (48, 50, 72), (50, 49, 73), (50, 73, 74), (49, 51, 75), (49, 75, 73), (51, 52, 76), (51, 76, 75), (52, 53, 77), (52, 77, 76), (53, 54, 78), (53, 78, 77), (54, 55, 79), (54, 79, 78), (55, 56, 80), (55, 80, 79), (56, 57, 81), (56, 81, 80), (57, 58, 82), (57, 82, 81), (58, 59, 83), (58, 83, 82), (59, 60, 84), (59, 84, 83), (60, 61, 85), (60, 85, 84), (61, 62, 86), (61, 86, 85), (62, 63, 87), (62, 87, 86), (63, 64, 88), (63, 88, 87), (64, 65, 89), (64, 89, 88), (65, 66, 90), (65, 90, 89), (66, 67, 91), (66, 91, 90), (67, 68, 92), (67, 92, 91), (68, 69, 93), (68, 93, 92), (69, 70, 94), (69, 94, 93), (70, 71, 95), (70, 95, 94), (71, 72, 96), (71, 96, 95), (72, 50, 74), (72, 74, 96), (74, 73, 97), (74, 97, 98), (73, 75, 99), (73, 99, 97), (75, 76, 100), (75, 100, 99), (76, 77, 101), (76, 101, 100), (77, 78, 102), (77, 102, 101), (78, 79, 103), (78, 103, 102), (79, 80, 104), (79, 104, 103), (80, 81, 105), (80, 105, 104), (81, 82, 106), (81, 106, 105), (82, 83, 107), (82, 107, 106), (83, 84, 108), (83, 108, 107), (84, 85, 109), (84, 109, 108), (85, 86, 110), (85, 110, 109), (86, 87, 111), (86, 111, 110), (87, 88, 112), (87, 112, 111), (88, 89, 113), (88, 113, 112), (89, 90, 114), (89, 114, 113), (90, 91, 115), (90, 115, 114), (91, 92, 116), (91, 116, 115), (92, 93, 117), (92, 117, 116), (93, 94, 118), (93, 118, 117), (94, 95, 119), (94, 119, 118), (95, 96, 120), (95, 120, 119), (96, 74, 98), (96, 98, 120), (98, 97, 121), (98, 121, 122), (97, 99, 123), (97, 123, 121), (99, 100, 124), (99, 124, 123), (100, 101, 125), (100, 125, 124), (101, 102, 126), (101, 126, 125), (102, 103, 127), (102, 127, 126), (103, 104, 128), (103, 128, 127), (104, 105, 129), (104, 129, 128), (105, 106, 130), (105, 130, 129), (106, 107, 131), (106, 131, 130), (107, 108, 132), (107, 132, 131), (108, 109, 133), (108, 133, 132), (109, 110, 134), (109, 134, 133), (110, 111, 135), (110, 135, 134), (111, 112, 136), (111, 136, 135), (112, 113, 137), (112, 137, 136), (113, 114, 138), (113, 138, 137), (114, 115, 139), (114, 139, 138), (115, 116, 140), (115, 140, 139), (116, 117, 141), (116, 141, 140), (117, 118, 142), (117, 142, 141), (118, 119, 143), (118, 143, 142), (119, 120, 144), (119, 144, 143), (120, 98, 122), (120, 122, 144), (122, 121, 145), (121, 123, 145), (123, 124, 145), (124, 125, 145), (125, 126, 145), (126, 127, 145), (127, 128, 145), (128, 129, 145), (129, 130, 145), (130, 131, 145), (131, 132, 145), (132, 133, 145), (133, 134, 145), (134, 135, 145), (135, 136, 145), (136, 137, 145), (137, 138, 145), (138, 139, 145), (139, 140, 145), (140, 141, 145), (141, 142, 145), (142, 143, 145), (143, 144, 145), (144, 122, 145)])
me_continuousrodintegralstopcollar.polygons.foreach_set('material_index', [3, 3, 3, 3, 3, 3, 3, 3, 3, 3, 3, 3, 3, 3, 3, 3, 3, 3, 3, 3, 3, 3, 3, 3, 3, 3, 3, 3, 3, 3, 3, 3, 3, 3, 3, 3, 3, 3, 3, 3, 3, 3, 3, 3, 3, 3, 3, 3, 3, 3, 3, 3, 3, 3, 3, 3, 3, 3, 3, 3, 3, 3, 3, 3, 3, 3, 3, 3, 3, 3, 3, 3, 3, 3, 3, 3, 3, 3, 3, 3, 3, 3, 3, 3, 3, 3, 3, 3, 3, 3, 3, 3, 3, 3, 3, 3, 3, 3, 3, 3, 3, 3, 3, 3, 3, 3, 3, 3, 3, 3, 3, 3, 3, 3, 3, 3, 3, 3, 3, 3, 3, 3, 3, 3, 3, 3, 3, 3, 3, 3, 3, 3, 3, 3, 3, 3, 3, 3, 3, 3, 3, 3, 3, 3, 3, 3, 3, 3, 3, 3, 3, 3, 3, 3, 3, 3, 3, 3, 3, 3, 3, 3, 3, 3, 3, 3, 3, 3, 3, 3, 3, 3, 3, 3, 3, 3, 3, 3, 3, 3, 3, 3, 3, 3, 3, 3, 3, 3, 3, 3, 3, 3, 3, 3, 3, 3, 3, 3, 3, 3, 3, 3, 3, 3, 3, 3, 3, 3, 3, 3, 3, 3, 3, 3, 3, 3, 3, 3, 3, 3, 3, 3, 3, 3, 3, 3, 3, 3, 3, 3, 3, 3, 3, 3, 3, 3, 3, 3, 3, 3, 3, 3, 3, 3, 3, 3, 3, 3, 3, 3, 3, 3, 3, 3, 3, 3, 3, 3, 3, 3, 3, 3, 3, 3, 3, 3, 3, 3, 3, 3, 3, 3, 3, 3, 3, 3, 3, 3, 3, 3, 3, 3, 3, 3, 3, 3, 3, 3])
me_continuousrodintegralstopcollar.materials.append(mat_cylinder_deeppetrol)
me_continuousrodintegralstopcollar.materials.append(mat_baseandcaps_darkiron)
me_continuousrodintegralstopcollar.materials.append(mat_piston_warmbrass)
me_continuousrodintegralstopcollar.materials.append(mat_rod_satinsteel)
me_continuousrodintegralstopcollar.update()
me_completegroundbase = bpy.data.meshes.new('CompleteGroundBase')
me_completegroundbase.from_pydata([(-1.17, -0.43, 0.0), (-1.17, 0.43, 0.0), (1.17, 0.43, 0.0), (1.17, -0.43, 0.0), (-1.17, -0.43, 0.1), (1.17, -0.43, 0.1), (1.17, 0.43, 0.1), (-1.17, 0.43, 0.1)], [], [(0, 1, 2), (0, 2, 3), (4, 5, 6), (4, 6, 7), (0, 3, 5), (0, 5, 4), (1, 7, 6), (1, 6, 2), (0, 4, 7), (0, 7, 1), (3, 2, 6), (3, 6, 5)])
me_completegroundbase.polygons.foreach_set('material_index', [1, 1, 1, 1, 1, 1, 1, 1, 1, 1, 1, 1])
me_completegroundbase.materials.append(mat_cylinder_deeppetrol)
me_completegroundbase.materials.append(mat_baseandcaps_darkiron)
me_completegroundbase.materials.append(mat_piston_warmbrass)
me_completegroundbase.materials.append(mat_rod_satinsteel)
me_completegroundbase.update()
me_broadpedestal_0 = bpy.data.meshes.new('BroadPedestal_0')
me_broadpedestal_0.from_pydata([(-0.84, -0.035, 0.1), (-0.84, 0.035, 0.1), (-0.62, 0.035, 0.1), (-0.62, -0.035, 0.1), (-0.84, -0.035, 0.2526), (-0.62, -0.035, 0.2526), (-0.62, 0.035, 0.2526), (-0.84, 0.035, 0.2526)], [], [(0, 1, 2), (0, 2, 3), (4, 5, 6), (4, 6, 7), (0, 3, 5), (0, 5, 4), (1, 7, 6), (1, 6, 2), (0, 4, 7), (0, 7, 1), (3, 2, 6), (3, 6, 5)])
me_broadpedestal_0.polygons.foreach_set('material_index', [1, 1, 1, 1, 1, 1, 1, 1, 1, 1, 1, 1])
me_broadpedestal_0.materials.append(mat_cylinder_deeppetrol)
me_broadpedestal_0.materials.append(mat_baseandcaps_darkiron)
me_broadpedestal_0.materials.append(mat_piston_warmbrass)
me_broadpedestal_0.materials.append(mat_rod_satinsteel)
me_broadpedestal_0.update()
me_broadpedestal_1 = bpy.data.meshes.new('BroadPedestal_1')
me_broadpedestal_1.from_pydata([(0.12, -0.035, 0.1), (0.12, 0.035, 0.1), (0.34, 0.035, 0.1), (0.34, -0.035, 0.1), (0.12, -0.035, 0.2526), (0.34, -0.035, 0.2526), (0.34, 0.035, 0.2526), (0.12, 0.035, 0.2526)], [], [(0, 1, 2), (0, 2, 3), (4, 5, 6), (4, 6, 7), (0, 3, 5), (0, 5, 4), (1, 7, 6), (1, 6, 2), (0, 4, 7), (0, 7, 1), (3, 2, 6), (3, 6, 5)])
me_broadpedestal_1.polygons.foreach_set('material_index', [1, 1, 1, 1, 1, 1, 1, 1, 1, 1, 1, 1])
me_broadpedestal_1.materials.append(mat_cylinder_deeppetrol)
me_broadpedestal_1.materials.append(mat_baseandcaps_darkiron)
me_broadpedestal_1.materials.append(mat_piston_warmbrass)
me_broadpedestal_1.materials.append(mat_rod_satinsteel)
me_broadpedestal_1.update()

# ---- objects
ob_onecutawaypistoncylinder = bpy.data.objects.new('OneCutawayPistonCylinder', None)
ob_continuoustopcutawaycylinder = bpy.data.objects.new('ContinuousTopCutawayCylinder', me_continuoustopcutawaycylinder)
ob_wholeclosedrearendcap = bpy.data.objects.new('WholeClosedRearEndCap', me_wholeclosedrearendcap)
ob_trueboredfrontendcap = bpy.data.objects.new('TrueBoredFrontEndCap', me_trueboredfrontendcap)
ob_independentsteppedpiston = bpy.data.objects.new('IndependentSteppedPiston', me_independentsteppedpiston)
ob_continuousrodintegralstopcollar = bpy.data.objects.new('ContinuousRodIntegralStopCollar', me_continuousrodintegralstopcollar)
ob_completegroundbase = bpy.data.objects.new('CompleteGroundBase', me_completegroundbase)
ob_broadpedestal_0 = bpy.data.objects.new('BroadPedestal_0', me_broadpedestal_0)
ob_broadpedestal_1 = bpy.data.objects.new('BroadPedestal_1', me_broadpedestal_1)

# ---- transforms, parenting, visibility, modifiers, constraints
ob_onecutawaypistoncylinder.location = (0.0, 0.0, 0.0)
ob_continuoustopcutawaycylinder.parent = ob_onecutawaypistoncylinder
ob_continuoustopcutawaycylinder.location = (0.0, 0.0, 0.0)
ob_wholeclosedrearendcap.parent = ob_onecutawaypistoncylinder
ob_wholeclosedrearendcap.location = (0.0, 0.0, 0.0)
ob_trueboredfrontendcap.parent = ob_onecutawaypistoncylinder
ob_trueboredfrontendcap.location = (0.0, 0.0, 0.0)
ob_independentsteppedpiston.parent = ob_onecutawaypistoncylinder
ob_independentsteppedpiston.location = (0.0, 0.0, 0.0)
ob_continuousrodintegralstopcollar.parent = ob_onecutawaypistoncylinder
ob_continuousrodintegralstopcollar.location = (0.0, 0.0, 0.0)
ob_completegroundbase.parent = ob_onecutawaypistoncylinder
ob_completegroundbase.location = (0.0, 0.0, 0.0)
ob_broadpedestal_0.parent = ob_onecutawaypistoncylinder
ob_broadpedestal_0.location = (0.0, 0.0, 0.0)
ob_broadpedestal_1.parent = ob_onecutawaypistoncylinder
ob_broadpedestal_1.location = (0.0, 0.0, 0.0)

# ---- collection membership
scene.collection.objects.link(ob_onecutawaypistoncylinder)
scene.collection.objects.link(ob_continuoustopcutawaycylinder)
scene.collection.objects.link(ob_wholeclosedrearendcap)
scene.collection.objects.link(ob_trueboredfrontendcap)
scene.collection.objects.link(ob_independentsteppedpiston)
scene.collection.objects.link(ob_continuousrodintegralstopcollar)
scene.collection.objects.link(ob_completegroundbase)
scene.collection.objects.link(ob_broadpedestal_0)
scene.collection.objects.link(ob_broadpedestal_1)

# ---- scene / render settings (as saved in the file)
scene.frame_start = 1; scene.frame_end = 250; scene.frame_set(1)
scene.render.engine = 'CYCLES'
scene.render.use_compositing = False
scene.cycles.use_denoising = False
scene.cycles.samples = 128
scene.cycles.use_adaptive_sampling = False
scene.cycles.seed = 17
bpy.context.view_layer.update()

# ---- added for rendering (the .blend has no active camera and no usable light): camera, sun
cam_auto = bpy.data.cameras.new('AutoCamera')
cam_auto.lens = 50.0
cam_auto.sensor_width = 36.0
cam_auto.clip_end = 1000.0
ob_auto_camera = bpy.data.objects.new('AutoCamera', cam_auto)
scene.collection.objects.link(ob_auto_camera)
ob_auto_camera.location = (2.44829, -2.93794, 2.40217)
ob_auto_camera.rotation_euler = (1.09748, -7.21219e-08, 0.694738)
scene.camera = ob_auto_camera
light_auto_sun = bpy.data.lights.new('AutoSun', 'SUN')
light_auto_sun.energy = 3.0
light_auto_sun.angle = 0.0523599
ob_auto_sun = bpy.data.objects.new('AutoSun', light_auto_sun)
scene.collection.objects.link(ob_auto_sun)
ob_auto_sun.rotation_euler = (0.872665, 0.174533, 0.523599)
bpy.context.view_layer.update()
